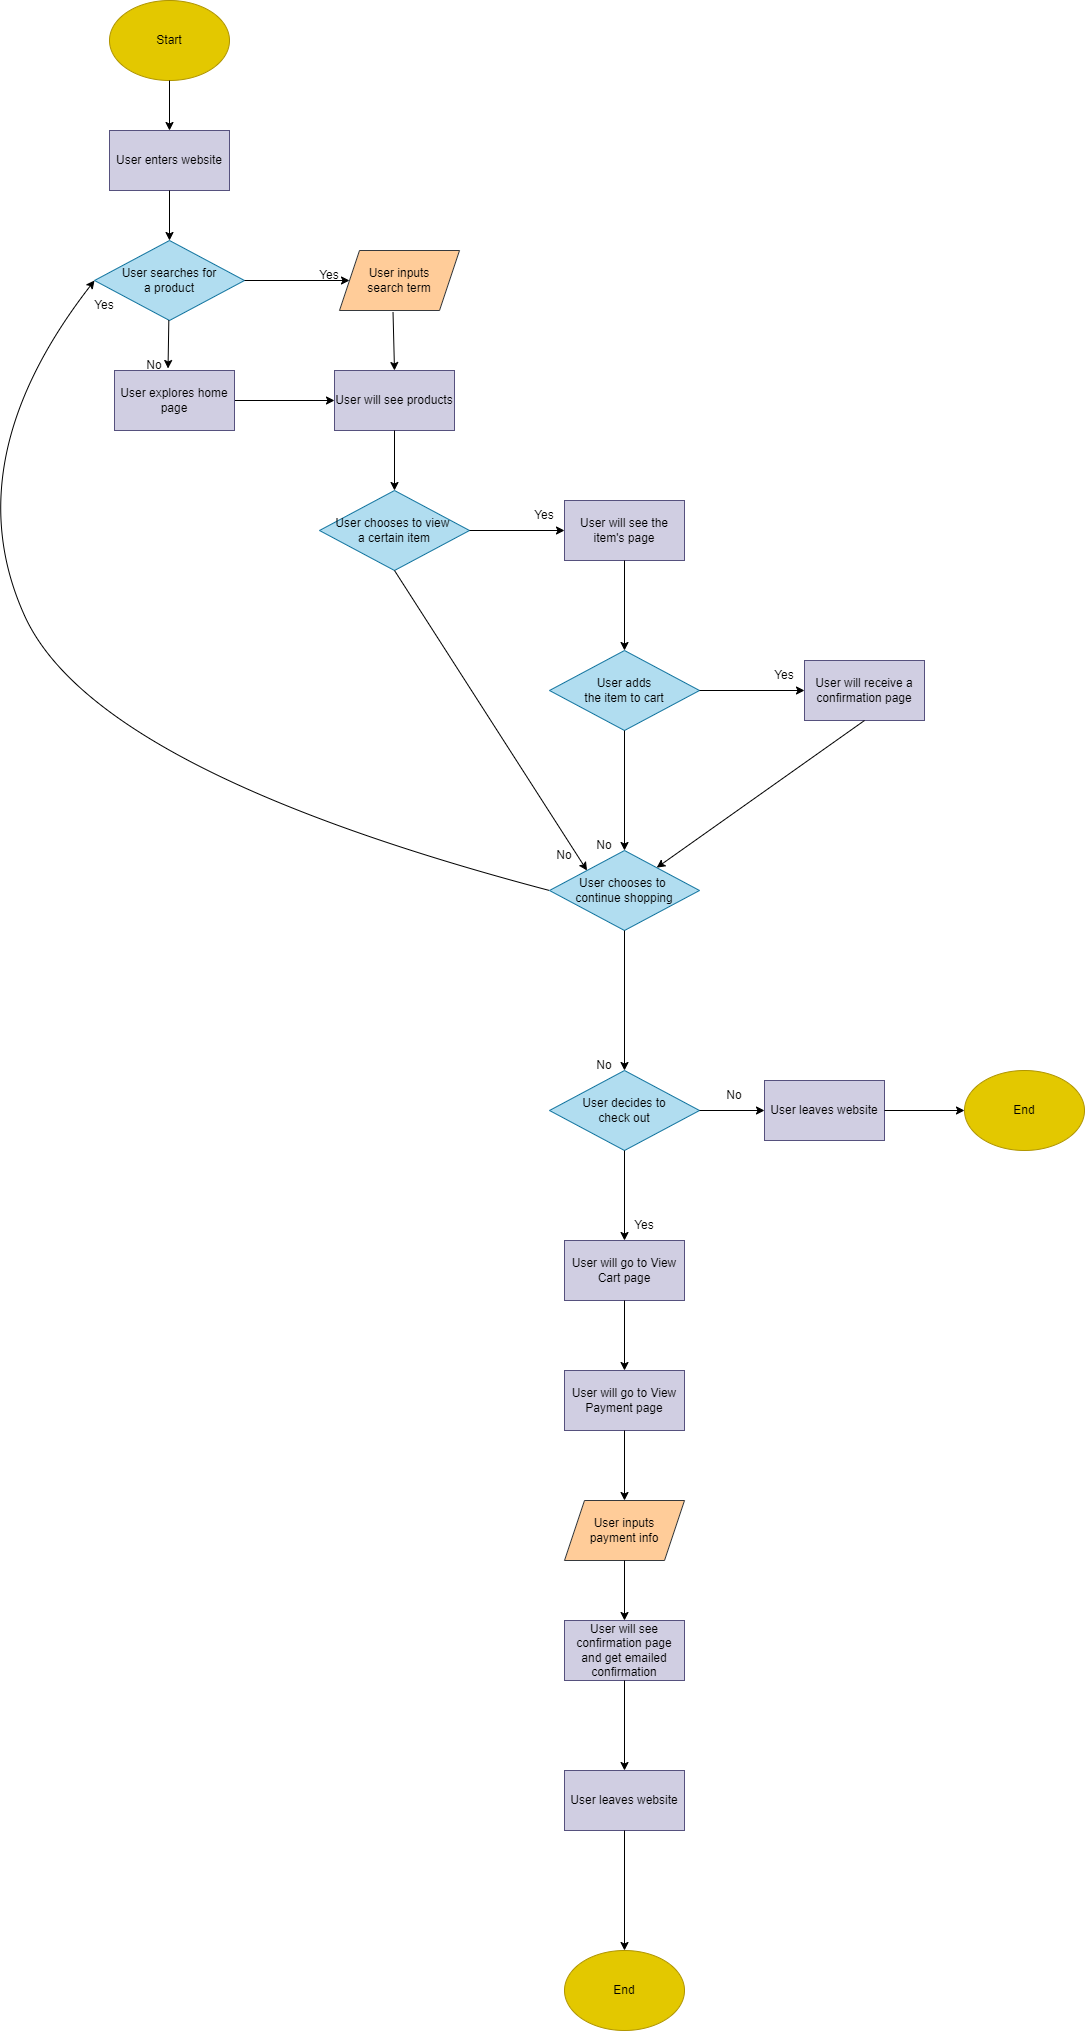

The diagram above was exported from draw.io. Its source (the exported page's mxGraphModel, read from the mxfile embedded in the PNG):
<mxGraphModel dx="2495" dy="1075" grid="1" gridSize="10" guides="1" tooltips="1" connect="1" arrows="1" fold="1" page="1" pageScale="1" pageWidth="850" pageHeight="1400" math="0" shadow="0">
  <root>
    <mxCell id="0" />
    <mxCell id="1" parent="0" />
    <mxCell id="2" value="Start" style="ellipse;whiteSpace=wrap;html=1;fillColor=#e3c800;fontColor=#000000;strokeColor=#B09500;" vertex="1" parent="1">
      <mxGeometry x="365" y="10" width="120" height="80" as="geometry" />
    </mxCell>
    <mxCell id="3" value="&lt;font color=&quot;#000000&quot;&gt;User searches for&lt;br&gt;a product&lt;br&gt;&lt;/font&gt;" style="rhombus;whiteSpace=wrap;html=1;fillColor=#b1ddf0;strokeColor=#10739e;" vertex="1" parent="1">
      <mxGeometry x="350" y="250" width="150" height="80" as="geometry" />
    </mxCell>
    <mxCell id="4" value="" style="endArrow=classic;html=1;fontColor=#000000;exitX=0.5;exitY=1;exitDx=0;exitDy=0;entryX=0.5;entryY=0;entryDx=0;entryDy=0;" edge="1" parent="1" source="2" target="68">
      <mxGeometry width="50" height="50" relative="1" as="geometry">
        <mxPoint x="380" y="320" as="sourcePoint" />
        <mxPoint x="425" y="130" as="targetPoint" />
      </mxGeometry>
    </mxCell>
    <mxCell id="7" value="" style="endArrow=classic;html=1;fontColor=#000000;entryX=0.446;entryY=-0.033;entryDx=0;entryDy=0;entryPerimeter=0;" edge="1" parent="1" source="3" target="76">
      <mxGeometry width="50" height="50" relative="1" as="geometry">
        <mxPoint x="380" y="320" as="sourcePoint" />
        <mxPoint x="425" y="370" as="targetPoint" />
      </mxGeometry>
    </mxCell>
    <mxCell id="8" value="" style="endArrow=classic;html=1;fontColor=#000000;exitX=1;exitY=0.5;exitDx=0;exitDy=0;entryX=0;entryY=0.5;entryDx=0;entryDy=0;" edge="1" parent="1" source="3" target="58">
      <mxGeometry width="50" height="50" relative="1" as="geometry">
        <mxPoint x="380" y="320" as="sourcePoint" />
        <mxPoint x="600" y="220" as="targetPoint" />
      </mxGeometry>
    </mxCell>
    <mxCell id="77" value="" style="edgeStyle=none;html=1;fontColor=#000000;exitX=1;exitY=0.5;exitDx=0;exitDy=0;" edge="1" parent="1" source="76" target="61">
      <mxGeometry relative="1" as="geometry">
        <mxPoint x="490" y="410" as="sourcePoint" />
      </mxGeometry>
    </mxCell>
    <mxCell id="9" value="No" style="text;html=1;fillColor=none;align=center;verticalAlign=middle;whiteSpace=wrap;rounded=0;labelBackgroundColor=none;" vertex="1" parent="1">
      <mxGeometry x="380" y="360" width="60" height="30" as="geometry" />
    </mxCell>
    <mxCell id="10" value="Yes" style="text;html=1;fillColor=none;align=center;verticalAlign=middle;whiteSpace=wrap;rounded=0;labelBackgroundColor=none;" vertex="1" parent="1">
      <mxGeometry x="555" y="270" width="60" height="30" as="geometry" />
    </mxCell>
    <mxCell id="11" value="&lt;font color=&quot;#000000&quot;&gt;User chooses to view &lt;br&gt;a certain item&lt;br&gt;&lt;/font&gt;" style="rhombus;whiteSpace=wrap;html=1;fillColor=#b1ddf0;strokeColor=#10739e;" vertex="1" parent="1">
      <mxGeometry x="575" y="500" width="150" height="80" as="geometry" />
    </mxCell>
    <mxCell id="13" value="" style="curved=1;endArrow=classic;html=1;fontColor=#000000;exitX=0.446;exitY=1.025;exitDx=0;exitDy=0;entryX=0.5;entryY=0;entryDx=0;entryDy=0;exitPerimeter=0;" edge="1" parent="1" source="58" target="61">
      <mxGeometry width="50" height="50" relative="1" as="geometry">
        <mxPoint x="630" y="330" as="sourcePoint" />
        <mxPoint x="430" y="240" as="targetPoint" />
        <Array as="points" />
      </mxGeometry>
    </mxCell>
    <mxCell id="18" value="No" style="text;html=1;fillColor=none;align=center;verticalAlign=middle;whiteSpace=wrap;rounded=0;labelBackgroundColor=none;" vertex="1" parent="1">
      <mxGeometry x="790" y="850" width="60" height="30" as="geometry" />
    </mxCell>
    <mxCell id="20" value="&lt;font color=&quot;#000000&quot;&gt;User will see the item's page&lt;/font&gt;" style="rounded=0;whiteSpace=wrap;html=1;fillColor=#d0cee2;strokeColor=#56517e;" vertex="1" parent="1">
      <mxGeometry x="820" y="510" width="120" height="60" as="geometry" />
    </mxCell>
    <mxCell id="23" value="&lt;font color=&quot;#000000&quot;&gt;User adds&lt;br&gt;the item to cart&lt;br&gt;&lt;/font&gt;" style="rhombus;whiteSpace=wrap;html=1;fillColor=#b1ddf0;strokeColor=#10739e;" vertex="1" parent="1">
      <mxGeometry x="805" y="660" width="150" height="80" as="geometry" />
    </mxCell>
    <mxCell id="24" value="" style="endArrow=classic;html=1;fontColor=#000000;exitX=0.5;exitY=1;exitDx=0;exitDy=0;" edge="1" parent="1" source="20" target="23">
      <mxGeometry width="50" height="50" relative="1" as="geometry">
        <mxPoint x="380" y="470" as="sourcePoint" />
        <mxPoint x="430" y="420" as="targetPoint" />
      </mxGeometry>
    </mxCell>
    <mxCell id="26" value="No" style="text;html=1;fillColor=none;align=center;verticalAlign=middle;whiteSpace=wrap;rounded=0;labelBackgroundColor=none;" vertex="1" parent="1">
      <mxGeometry x="830" y="840" width="60" height="30" as="geometry" />
    </mxCell>
    <mxCell id="27" value="&lt;font color=&quot;#000000&quot;&gt;User will receive a confirmation page&lt;/font&gt;" style="rounded=0;whiteSpace=wrap;html=1;fillColor=#d0cee2;strokeColor=#56517e;" vertex="1" parent="1">
      <mxGeometry x="1060" y="670" width="120" height="60" as="geometry" />
    </mxCell>
    <mxCell id="28" value="" style="endArrow=classic;html=1;fontColor=#000000;exitX=1;exitY=0.5;exitDx=0;exitDy=0;entryX=0;entryY=0.5;entryDx=0;entryDy=0;" edge="1" parent="1" source="23" target="27">
      <mxGeometry width="50" height="50" relative="1" as="geometry">
        <mxPoint x="380" y="570" as="sourcePoint" />
        <mxPoint x="430" y="520" as="targetPoint" />
      </mxGeometry>
    </mxCell>
    <mxCell id="29" value="Yes" style="text;html=1;fillColor=none;align=center;verticalAlign=middle;whiteSpace=wrap;rounded=0;labelBackgroundColor=none;" vertex="1" parent="1">
      <mxGeometry x="1010" y="670" width="60" height="30" as="geometry" />
    </mxCell>
    <mxCell id="30" value="End" style="ellipse;whiteSpace=wrap;html=1;fillColor=#e3c800;fontColor=#000000;strokeColor=#B09500;" vertex="1" parent="1">
      <mxGeometry x="1220" y="1080" width="120" height="80" as="geometry" />
    </mxCell>
    <mxCell id="31" value="&lt;font color=&quot;#000000&quot;&gt;User chooses to&amp;nbsp;&lt;br&gt;continue shopping&lt;br&gt;&lt;/font&gt;" style="rhombus;whiteSpace=wrap;html=1;fillColor=#b1ddf0;strokeColor=#10739e;" vertex="1" parent="1">
      <mxGeometry x="805" y="860" width="150" height="80" as="geometry" />
    </mxCell>
    <mxCell id="34" value="" style="endArrow=classic;html=1;fontColor=#000000;exitX=0.5;exitY=1;exitDx=0;exitDy=0;" edge="1" parent="1" source="27" target="31">
      <mxGeometry width="50" height="50" relative="1" as="geometry">
        <mxPoint x="380" y="740" as="sourcePoint" />
        <mxPoint x="430" y="690" as="targetPoint" />
      </mxGeometry>
    </mxCell>
    <mxCell id="36" value="&lt;font color=&quot;#000000&quot;&gt;User decides to&lt;br&gt;check out&lt;br&gt;&lt;/font&gt;" style="rhombus;whiteSpace=wrap;html=1;fillColor=#b1ddf0;strokeColor=#10739e;" vertex="1" parent="1">
      <mxGeometry x="805" y="1080" width="150" height="80" as="geometry" />
    </mxCell>
    <mxCell id="37" value="" style="endArrow=classic;html=1;fontColor=#000000;exitX=0.5;exitY=1;exitDx=0;exitDy=0;" edge="1" parent="1" source="31" target="36">
      <mxGeometry width="50" height="50" relative="1" as="geometry">
        <mxPoint x="380" y="950" as="sourcePoint" />
        <mxPoint x="430" y="900" as="targetPoint" />
      </mxGeometry>
    </mxCell>
    <mxCell id="38" value="No" style="text;html=1;fillColor=none;align=center;verticalAlign=middle;whiteSpace=wrap;rounded=0;labelBackgroundColor=none;" vertex="1" parent="1">
      <mxGeometry x="830" y="1060" width="60" height="30" as="geometry" />
    </mxCell>
    <mxCell id="39" value="" style="endArrow=classic;html=1;fontColor=#000000;entryX=0;entryY=0.5;entryDx=0;entryDy=0;" edge="1" parent="1" source="36" target="72">
      <mxGeometry width="50" height="50" relative="1" as="geometry">
        <mxPoint x="670" y="950" as="sourcePoint" />
        <mxPoint x="780" y="1180" as="targetPoint" />
      </mxGeometry>
    </mxCell>
    <mxCell id="40" value="No" style="text;html=1;fillColor=none;align=center;verticalAlign=middle;whiteSpace=wrap;rounded=0;labelBackgroundColor=none;" vertex="1" parent="1">
      <mxGeometry x="960" y="1090" width="60" height="30" as="geometry" />
    </mxCell>
    <mxCell id="41" value="&lt;font color=&quot;#000000&quot;&gt;User will go to View Cart page&lt;/font&gt;" style="rounded=0;whiteSpace=wrap;html=1;fillColor=#d0cee2;strokeColor=#56517e;" vertex="1" parent="1">
      <mxGeometry x="820" y="1250" width="120" height="60" as="geometry" />
    </mxCell>
    <mxCell id="43" value="&lt;font color=&quot;#000000&quot;&gt;User will go to View Payment page&lt;/font&gt;" style="rounded=0;whiteSpace=wrap;html=1;fillColor=#d0cee2;strokeColor=#56517e;" vertex="1" parent="1">
      <mxGeometry x="820" y="1380" width="120" height="60" as="geometry" />
    </mxCell>
    <mxCell id="44" value="&lt;font color=&quot;#000000&quot;&gt;User inputs&lt;br&gt;payment info&lt;br&gt;&lt;/font&gt;" style="shape=parallelogram;perimeter=parallelogramPerimeter;whiteSpace=wrap;html=1;fixedSize=1;labelBackgroundColor=none;fillColor=#ffcc99;strokeColor=#36393d;" vertex="1" parent="1">
      <mxGeometry x="820" y="1510" width="120" height="60" as="geometry" />
    </mxCell>
    <mxCell id="45" value="&lt;font color=&quot;#000000&quot;&gt;User will see confirmation page and get emailed confirmation&lt;/font&gt;" style="rounded=0;whiteSpace=wrap;html=1;fillColor=#d0cee2;strokeColor=#56517e;" vertex="1" parent="1">
      <mxGeometry x="820" y="1630" width="120" height="60" as="geometry" />
    </mxCell>
    <mxCell id="46" value="End" style="ellipse;whiteSpace=wrap;html=1;fillColor=#e3c800;fontColor=#000000;strokeColor=#B09500;" vertex="1" parent="1">
      <mxGeometry x="820" y="1960" width="120" height="80" as="geometry" />
    </mxCell>
    <mxCell id="47" value="" style="endArrow=classic;html=1;fontColor=#000000;exitX=0.5;exitY=1;exitDx=0;exitDy=0;entryX=0.5;entryY=0;entryDx=0;entryDy=0;" edge="1" parent="1" source="45" target="74">
      <mxGeometry width="50" height="50" relative="1" as="geometry">
        <mxPoint x="520" y="1420" as="sourcePoint" />
        <mxPoint x="630" y="1740" as="targetPoint" />
      </mxGeometry>
    </mxCell>
    <mxCell id="48" value="" style="endArrow=classic;html=1;fontColor=#000000;exitX=0.5;exitY=1;exitDx=0;exitDy=0;entryX=0.5;entryY=0;entryDx=0;entryDy=0;" edge="1" parent="1" source="44" target="45">
      <mxGeometry width="50" height="50" relative="1" as="geometry">
        <mxPoint x="520" y="1220" as="sourcePoint" />
        <mxPoint x="570" y="1170" as="targetPoint" />
      </mxGeometry>
    </mxCell>
    <mxCell id="49" value="" style="endArrow=classic;html=1;fontColor=#000000;exitX=0.5;exitY=1;exitDx=0;exitDy=0;entryX=0.5;entryY=0;entryDx=0;entryDy=0;" edge="1" parent="1" source="43" target="44">
      <mxGeometry width="50" height="50" relative="1" as="geometry">
        <mxPoint x="520" y="1220" as="sourcePoint" />
        <mxPoint x="570" y="1170" as="targetPoint" />
      </mxGeometry>
    </mxCell>
    <mxCell id="50" value="" style="endArrow=classic;html=1;fontColor=#000000;exitX=0.5;exitY=1;exitDx=0;exitDy=0;entryX=0.5;entryY=0;entryDx=0;entryDy=0;" edge="1" parent="1" source="41" target="43">
      <mxGeometry width="50" height="50" relative="1" as="geometry">
        <mxPoint x="520" y="1020" as="sourcePoint" />
        <mxPoint x="570" y="970" as="targetPoint" />
      </mxGeometry>
    </mxCell>
    <mxCell id="51" value="" style="endArrow=classic;html=1;fontColor=#000000;exitX=0.5;exitY=1;exitDx=0;exitDy=0;entryX=0.5;entryY=0;entryDx=0;entryDy=0;" edge="1" parent="1" source="36" target="41">
      <mxGeometry width="50" height="50" relative="1" as="geometry">
        <mxPoint x="520" y="920" as="sourcePoint" />
        <mxPoint x="570" y="870" as="targetPoint" />
      </mxGeometry>
    </mxCell>
    <mxCell id="55" value="Yes" style="text;html=1;fillColor=none;align=center;verticalAlign=middle;whiteSpace=wrap;rounded=0;labelBackgroundColor=none;" vertex="1" parent="1">
      <mxGeometry x="770" y="510" width="60" height="30" as="geometry" />
    </mxCell>
    <mxCell id="58" value="&lt;font color=&quot;#000000&quot;&gt;User inputs&lt;br&gt;search term&lt;br&gt;&lt;/font&gt;" style="shape=parallelogram;perimeter=parallelogramPerimeter;whiteSpace=wrap;html=1;fixedSize=1;labelBackgroundColor=none;fillColor=#ffcc99;strokeColor=#36393d;" vertex="1" parent="1">
      <mxGeometry x="595" y="260" width="120" height="60" as="geometry" />
    </mxCell>
    <mxCell id="61" value="&lt;font color=&quot;#000000&quot;&gt;User will see products&lt;/font&gt;&lt;span style=&quot;color: rgba(0 , 0 , 0 , 0) ; font-family: monospace ; font-size: 0px&quot;&gt;%3CmxGraphModel%3E%3Croot%3E%3CmxCell%20id%3D%220%22%2F%3E%3CmxCell%20id%3D%221%22%20parent%3D%220%22%2F%3E%3CmxCell%20id%3D%222%22%20value%3D%22%26lt%3Bfont%20color%3D%26quot%3B%23000000%26quot%3B%26gt%3BUser%20will%20see%20confirmation%20page%20and%20get%20emailed%20confirmation%26lt%3B%2Ffont%26gt%3B%22%20style%3D%22rounded%3D0%3BwhiteSpace%3Dwrap%3Bhtml%3D1%3BfillColor%3D%23d0cee2%3BstrokeColor%3D%2356517e%3B%22%20vertex%3D%221%22%20parent%3D%221%22%3E%3CmxGeometry%20x%3D%22570%22%20y%3D%221620%22%20width%3D%22120%22%20height%3D%2260%22%20as%3D%22geometry%22%2F%3E%3C%2FmxCell%3E%3C%2Froot%3E%3C%2FmxGraphModel%3E&lt;/span&gt;" style="rounded=0;whiteSpace=wrap;html=1;fillColor=#d0cee2;strokeColor=#56517e;" vertex="1" parent="1">
      <mxGeometry x="590" y="380" width="120" height="60" as="geometry" />
    </mxCell>
    <mxCell id="62" value="" style="endArrow=classic;html=1;fontColor=#000000;exitX=0.5;exitY=1;exitDx=0;exitDy=0;entryX=0.5;entryY=0;entryDx=0;entryDy=0;" edge="1" parent="1" source="61" target="11">
      <mxGeometry width="50" height="50" relative="1" as="geometry">
        <mxPoint x="440" y="400" as="sourcePoint" />
        <mxPoint x="490" y="350" as="targetPoint" />
      </mxGeometry>
    </mxCell>
    <mxCell id="63" value="" style="endArrow=classic;html=1;fontColor=#000000;entryX=0;entryY=0.5;entryDx=0;entryDy=0;exitX=1;exitY=0.5;exitDx=0;exitDy=0;" edge="1" parent="1" source="11" target="20">
      <mxGeometry width="50" height="50" relative="1" as="geometry">
        <mxPoint x="440" y="600" as="sourcePoint" />
        <mxPoint x="490" y="550" as="targetPoint" />
      </mxGeometry>
    </mxCell>
    <mxCell id="68" value="&lt;font color=&quot;#000000&quot;&gt;User enters website&lt;/font&gt;" style="rounded=0;whiteSpace=wrap;html=1;fillColor=#d0cee2;strokeColor=#56517e;" vertex="1" parent="1">
      <mxGeometry x="365" y="140" width="120" height="60" as="geometry" />
    </mxCell>
    <mxCell id="70" value="" style="endArrow=classic;html=1;fontColor=#000000;exitX=0.5;exitY=1;exitDx=0;exitDy=0;entryX=0.5;entryY=0;entryDx=0;entryDy=0;" edge="1" parent="1" source="68" target="3">
      <mxGeometry width="50" height="50" relative="1" as="geometry">
        <mxPoint x="440" y="250" as="sourcePoint" />
        <mxPoint x="490" y="200" as="targetPoint" />
      </mxGeometry>
    </mxCell>
    <mxCell id="72" value="&lt;font color=&quot;#000000&quot;&gt;User leaves website&lt;/font&gt;" style="rounded=0;whiteSpace=wrap;html=1;fillColor=#d0cee2;strokeColor=#56517e;" vertex="1" parent="1">
      <mxGeometry x="1020" y="1090" width="120" height="60" as="geometry" />
    </mxCell>
    <mxCell id="73" value="" style="endArrow=classic;html=1;fontColor=#000000;exitX=1;exitY=0.5;exitDx=0;exitDy=0;entryX=0;entryY=0.5;entryDx=0;entryDy=0;" edge="1" parent="1" source="72" target="30">
      <mxGeometry width="50" height="50" relative="1" as="geometry">
        <mxPoint x="950" y="1160" as="sourcePoint" />
        <mxPoint x="1000" y="1110" as="targetPoint" />
      </mxGeometry>
    </mxCell>
    <mxCell id="74" value="&lt;font color=&quot;#000000&quot;&gt;User leaves website&lt;/font&gt;" style="rounded=0;whiteSpace=wrap;html=1;fillColor=#d0cee2;strokeColor=#56517e;" vertex="1" parent="1">
      <mxGeometry x="820" y="1780" width="120" height="60" as="geometry" />
    </mxCell>
    <mxCell id="75" value="" style="endArrow=classic;html=1;fontColor=#000000;exitX=0.5;exitY=1;exitDx=0;exitDy=0;entryX=0.5;entryY=0;entryDx=0;entryDy=0;" edge="1" parent="1" source="74" target="46">
      <mxGeometry width="50" height="50" relative="1" as="geometry">
        <mxPoint x="570" y="1900" as="sourcePoint" />
        <mxPoint x="620" y="1850" as="targetPoint" />
      </mxGeometry>
    </mxCell>
    <mxCell id="76" value="&lt;font color=&quot;#000000&quot;&gt;User explores home page&lt;/font&gt;" style="rounded=0;whiteSpace=wrap;html=1;fillColor=#d0cee2;strokeColor=#56517e;" vertex="1" parent="1">
      <mxGeometry x="370" y="380" width="120" height="60" as="geometry" />
    </mxCell>
    <mxCell id="79" value="" style="endArrow=classic;html=1;fontColor=#000000;exitX=0.5;exitY=1;exitDx=0;exitDy=0;entryX=0.5;entryY=0;entryDx=0;entryDy=0;" edge="1" parent="1" source="23" target="31">
      <mxGeometry width="50" height="50" relative="1" as="geometry">
        <mxPoint x="890" y="750" as="sourcePoint" />
        <mxPoint x="900" y="770" as="targetPoint" />
      </mxGeometry>
    </mxCell>
    <mxCell id="81" value="" style="curved=1;endArrow=classic;html=1;fontColor=#000000;entryX=0;entryY=0;entryDx=0;entryDy=0;exitX=0.5;exitY=1;exitDx=0;exitDy=0;" edge="1" parent="1" source="11" target="31">
      <mxGeometry width="50" height="50" relative="1" as="geometry">
        <mxPoint x="580" y="720" as="sourcePoint" />
        <mxPoint x="630" y="670" as="targetPoint" />
        <Array as="points" />
      </mxGeometry>
    </mxCell>
    <mxCell id="88" value="Yes" style="text;html=1;fillColor=none;align=center;verticalAlign=middle;whiteSpace=wrap;rounded=0;labelBackgroundColor=none;" vertex="1" parent="1">
      <mxGeometry x="330" y="300" width="60" height="30" as="geometry" />
    </mxCell>
    <mxCell id="91" value="" style="curved=1;endArrow=classic;html=1;fontColor=#000000;exitX=0;exitY=0.5;exitDx=0;exitDy=0;entryX=0;entryY=0.5;entryDx=0;entryDy=0;" edge="1" parent="1" source="31" target="3">
      <mxGeometry width="50" height="50" relative="1" as="geometry">
        <mxPoint x="570" y="620" as="sourcePoint" />
        <mxPoint x="620" y="570" as="targetPoint" />
        <Array as="points">
          <mxPoint x="350" y="780" />
          <mxPoint x="210" y="470" />
        </Array>
      </mxGeometry>
    </mxCell>
    <mxCell id="92" value="Yes" style="text;html=1;fillColor=none;align=center;verticalAlign=middle;whiteSpace=wrap;rounded=0;labelBackgroundColor=none;" vertex="1" parent="1">
      <mxGeometry x="870" y="1220" width="60" height="30" as="geometry" />
    </mxCell>
  </root>
</mxGraphModel>